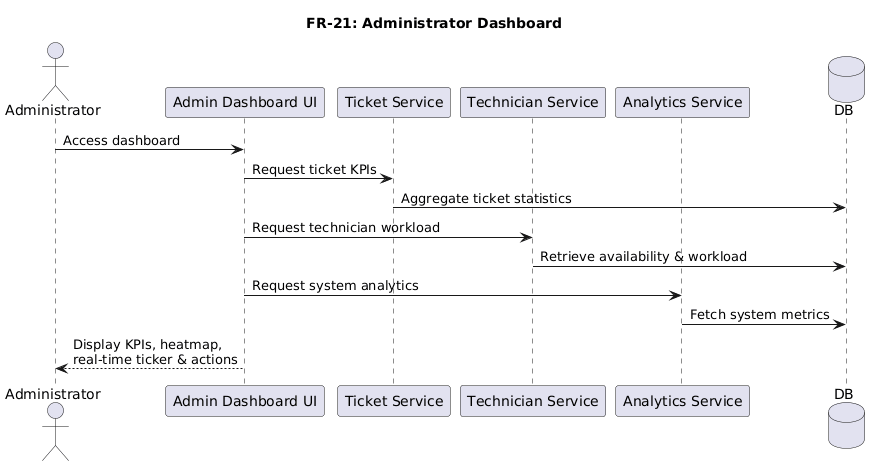

The diagram above was rendered by PlantUML. Its source (embedded in the PNG):
@startuml
title FR-21: Administrator Dashboard

actor Administrator
participant "Admin Dashboard UI" as UI
participant "Ticket Service" as TS
participant "Technician Service" as TCS
participant "Analytics Service" as AS
database DB

Administrator -> UI : Access dashboard
UI -> TS : Request ticket KPIs
TS -> DB : Aggregate ticket statistics
UI -> TCS : Request technician workload
TCS -> DB : Retrieve availability & workload
UI -> AS : Request system analytics
AS -> DB : Fetch system metrics
UI --> Administrator : Display KPIs, heatmap,\nreal-time ticker & actions
@enduml